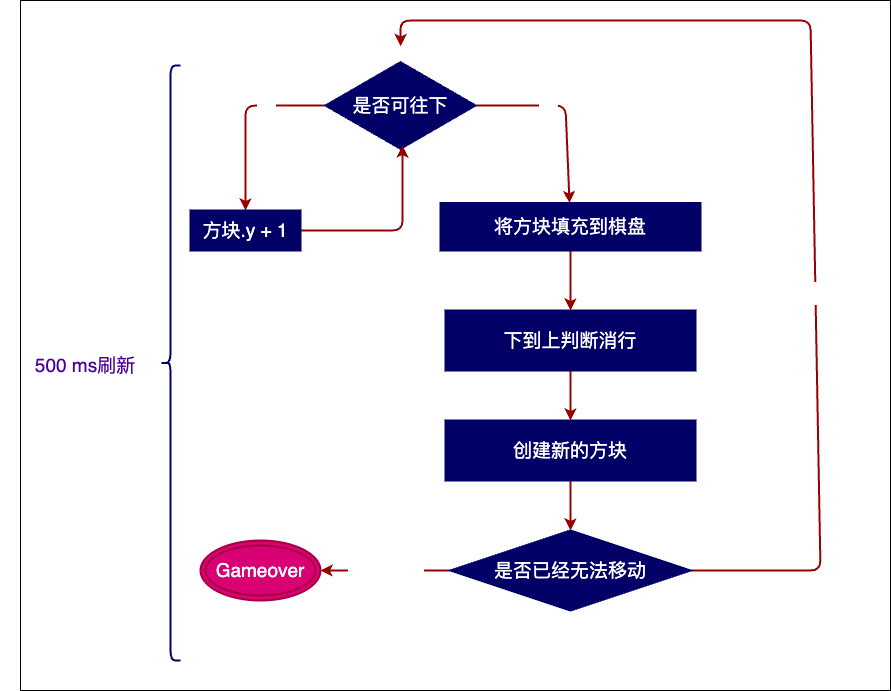

The diagram above was exported from draw.io. Its source (the exported page's mxGraphModel, read from the mxfile embedded in the PNG):
<mxGraphModel dx="1153" dy="1006" grid="1" gridSize="10" guides="1" tooltips="1" connect="1" arrows="1" fold="1" page="1" pageScale="1" pageWidth="850" pageHeight="1100" math="0" shadow="0">
  <root>
    <mxCell id="0" />
    <mxCell id="1" parent="0" />
    <mxCell id="2" value="" style="rounded=0;whiteSpace=wrap;html=1;fillColor=#FFFFFF;" vertex="1" parent="1">
      <mxGeometry x="120" y="160" width="870" height="690" as="geometry" />
    </mxCell>
    <mxCell id="4" value="" style="shape=curlyBracket;whiteSpace=wrap;html=1;rounded=1;labelPosition=left;verticalLabelPosition=middle;align=right;verticalAlign=middle;fontSize=19;fontColor=#4C0099;fillColor=#000066;strokeColor=#000066;strokeWidth=2;" vertex="1" parent="1">
      <mxGeometry x="260" y="225" width="20" height="595" as="geometry" />
    </mxCell>
    <UserObject label="500 ms刷新" placeholders="1" id="5">
      <mxCell style="text;html=1;strokeColor=none;fillColor=none;align=center;verticalAlign=middle;whiteSpace=wrap;overflow=hidden;fontSize=19;fontColor=#4C0099;" vertex="1" parent="1">
        <mxGeometry x="100" y="500" width="170" height="50" as="geometry" />
      </mxCell>
    </UserObject>
    <mxCell id="10" style="edgeStyle=none;html=1;fontSize=19;fontColor=#FFFFFF;strokeColor=#990000;strokeWidth=2;" edge="1" parent="1" source="6" target="8">
      <mxGeometry relative="1" as="geometry">
        <Array as="points">
          <mxPoint x="345" y="265" />
        </Array>
      </mxGeometry>
    </mxCell>
    <mxCell id="11" value="是" style="edgeLabel;html=1;align=center;verticalAlign=middle;resizable=0;points=[];fontSize=19;fontColor=#FFFFFF;" vertex="1" connectable="0" parent="10">
      <mxGeometry x="-0.3514" y="-2" relative="1" as="geometry">
        <mxPoint as="offset" />
      </mxGeometry>
    </mxCell>
    <mxCell id="13" style="edgeStyle=none;html=1;strokeColor=#990000;strokeWidth=2;fontSize=19;fontColor=#FFFFFF;" edge="1" parent="1" source="6" target="17">
      <mxGeometry relative="1" as="geometry">
        <mxPoint x="665" y="332.5" as="targetPoint" />
        <Array as="points">
          <mxPoint x="665" y="265" />
        </Array>
      </mxGeometry>
    </mxCell>
    <mxCell id="14" value="否" style="edgeLabel;html=1;align=center;verticalAlign=middle;resizable=0;points=[];fontSize=19;fontColor=#FFFFFF;" vertex="1" connectable="0" parent="13">
      <mxGeometry x="-0.2292" y="-1" relative="1" as="geometry">
        <mxPoint as="offset" />
      </mxGeometry>
    </mxCell>
    <mxCell id="6" value="是否可往下" style="html=1;whiteSpace=wrap;aspect=fixed;shape=isoRectangle;strokeColor=#000066;strokeWidth=2;fontSize=19;fontColor=#FFFFFF;fillColor=#000066;" vertex="1" parent="1">
      <mxGeometry x="425" y="220" width="150" height="90" as="geometry" />
    </mxCell>
    <mxCell id="33" style="edgeStyle=none;html=1;entryX=0.513;entryY=0.944;entryDx=0;entryDy=0;entryPerimeter=0;strokeColor=#990000;strokeWidth=2;fontSize=19;fontColor=#FFFFFF;" edge="1" parent="1" source="8" target="6">
      <mxGeometry relative="1" as="geometry">
        <Array as="points">
          <mxPoint x="502" y="390" />
        </Array>
      </mxGeometry>
    </mxCell>
    <mxCell id="8" value="方块.y + 1" style="shape=ext;double=1;rounded=0;whiteSpace=wrap;html=1;strokeColor=#000066;strokeWidth=2;fontSize=19;fontColor=#FFFFFF;fillColor=#000066;" vertex="1" parent="1">
      <mxGeometry x="290" y="370" width="110" height="40" as="geometry" />
    </mxCell>
    <mxCell id="22" value="" style="edgeStyle=none;html=1;strokeColor=#990000;strokeWidth=2;fontSize=19;fontColor=#FFFFFF;" edge="1" parent="1" source="17" target="21">
      <mxGeometry relative="1" as="geometry" />
    </mxCell>
    <mxCell id="17" value="将方块填充到棋盘" style="shape=ext;double=1;rounded=0;whiteSpace=wrap;html=1;strokeColor=#000066;strokeWidth=2;fontSize=19;fontColor=#FFFFFF;fillColor=#000066;" vertex="1" parent="1">
      <mxGeometry x="540" y="362.5" width="260" height="47.5" as="geometry" />
    </mxCell>
    <mxCell id="25" value="" style="edgeStyle=none;html=1;strokeColor=#990000;strokeWidth=2;fontSize=19;fontColor=#FFFFFF;" edge="1" parent="1" source="21" target="24">
      <mxGeometry relative="1" as="geometry" />
    </mxCell>
    <mxCell id="21" value="下到上判断消行" style="whiteSpace=wrap;html=1;fontSize=19;fillColor=#000066;strokeColor=#000066;fontColor=#FFFFFF;rounded=0;strokeWidth=2;" vertex="1" parent="1">
      <mxGeometry x="545" y="470" width="250" height="60" as="geometry" />
    </mxCell>
    <mxCell id="27" value="" style="edgeStyle=none;html=1;strokeColor=#990000;strokeWidth=2;fontSize=19;fontColor=#FFFFFF;" edge="1" parent="1" source="24" target="26">
      <mxGeometry relative="1" as="geometry" />
    </mxCell>
    <mxCell id="24" value="创建新的方块" style="whiteSpace=wrap;html=1;fontSize=19;fillColor=#000066;strokeColor=#000066;fontColor=#FFFFFF;rounded=0;strokeWidth=2;" vertex="1" parent="1">
      <mxGeometry x="545" y="580" width="250" height="60" as="geometry" />
    </mxCell>
    <mxCell id="30" style="edgeStyle=none;html=1;entryX=0.437;entryY=0.066;entryDx=0;entryDy=0;entryPerimeter=0;strokeColor=#990000;strokeWidth=2;fontSize=19;fontColor=#FFFFFF;" edge="1" parent="1" source="26" target="2">
      <mxGeometry relative="1" as="geometry">
        <Array as="points">
          <mxPoint x="920" y="730" />
          <mxPoint x="910" y="180" />
          <mxPoint x="500" y="180" />
        </Array>
      </mxGeometry>
    </mxCell>
    <mxCell id="32" value="可移动" style="edgeLabel;html=1;align=center;verticalAlign=middle;resizable=0;points=[];fontSize=19;fontColor=#FFFFFF;" vertex="1" connectable="0" parent="30">
      <mxGeometry x="-0.269" relative="1" as="geometry">
        <mxPoint as="offset" />
      </mxGeometry>
    </mxCell>
    <mxCell id="31" value="不能移动" style="edgeStyle=none;html=1;strokeColor=#990000;strokeWidth=2;fontSize=19;fontColor=#FFFFFF;" edge="1" parent="1" source="26" target="29">
      <mxGeometry relative="1" as="geometry" />
    </mxCell>
    <mxCell id="26" value="是否已经无法移动" style="rhombus;whiteSpace=wrap;html=1;fontSize=19;fillColor=#000066;strokeColor=#000066;fontColor=#FFFFFF;rounded=0;strokeWidth=2;" vertex="1" parent="1">
      <mxGeometry x="550" y="690" width="240" height="80" as="geometry" />
    </mxCell>
    <mxCell id="29" value="Gameover" style="ellipse;shape=doubleEllipse;whiteSpace=wrap;html=1;strokeColor=#A50040;strokeWidth=2;fontSize=19;fontColor=#ffffff;fillColor=#d80073;" vertex="1" parent="1">
      <mxGeometry x="300" y="700" width="120" height="60" as="geometry" />
    </mxCell>
  </root>
</mxGraphModel>